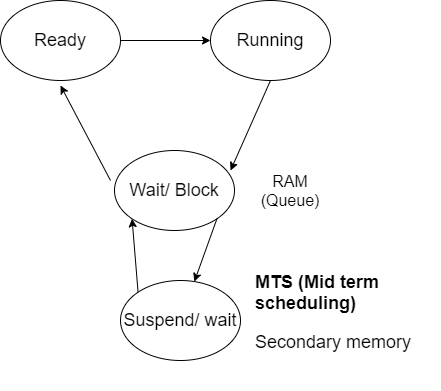

The diagram above was exported from draw.io. Its source (the exported page's mxGraphModel, read from the mxfile embedded in the PNG):
<mxGraphModel dx="782" dy="437" grid="1" gridSize="10" guides="1" tooltips="1" connect="1" arrows="1" fold="1" page="1" pageScale="1" pageWidth="827" pageHeight="1169" math="0" shadow="0">
  <root>
    <mxCell id="0" />
    <mxCell id="1" parent="0" />
    <mxCell id="zoXqSpsxv78tL7k5TF8D-2" value="&lt;font style=&quot;font-size: 18px&quot;&gt;Ready&lt;/font&gt;" style="ellipse;whiteSpace=wrap;html=1;" vertex="1" parent="1">
      <mxGeometry x="300" y="420" width="120" height="80" as="geometry" />
    </mxCell>
    <mxCell id="zoXqSpsxv78tL7k5TF8D-3" value="&lt;font style=&quot;font-size: 18px&quot;&gt;Running&lt;/font&gt;" style="ellipse;whiteSpace=wrap;html=1;" vertex="1" parent="1">
      <mxGeometry x="510" y="420" width="120" height="80" as="geometry" />
    </mxCell>
    <mxCell id="zoXqSpsxv78tL7k5TF8D-5" value="&lt;font style=&quot;font-size: 18px&quot;&gt;Wait/ Block&lt;/font&gt;" style="ellipse;whiteSpace=wrap;html=1;" vertex="1" parent="1">
      <mxGeometry x="414" y="570" width="120" height="80" as="geometry" />
    </mxCell>
    <mxCell id="zoXqSpsxv78tL7k5TF8D-10" value="" style="endArrow=classic;html=1;exitX=1;exitY=0.5;exitDx=0;exitDy=0;" edge="1" parent="1" source="zoXqSpsxv78tL7k5TF8D-2">
      <mxGeometry width="50" height="50" relative="1" as="geometry">
        <mxPoint x="340" y="500" as="sourcePoint" />
        <mxPoint x="510" y="460" as="targetPoint" />
        <Array as="points" />
      </mxGeometry>
    </mxCell>
    <mxCell id="zoXqSpsxv78tL7k5TF8D-12" value="" style="endArrow=classic;html=1;exitX=0.5;exitY=1;exitDx=0;exitDy=0;entryX=0.967;entryY=0.25;entryDx=0;entryDy=0;entryPerimeter=0;" edge="1" parent="1" source="zoXqSpsxv78tL7k5TF8D-3" target="zoXqSpsxv78tL7k5TF8D-5">
      <mxGeometry width="50" height="50" relative="1" as="geometry">
        <mxPoint x="340" y="500" as="sourcePoint" />
        <mxPoint x="390" y="450" as="targetPoint" />
      </mxGeometry>
    </mxCell>
    <mxCell id="zoXqSpsxv78tL7k5TF8D-13" value="" style="endArrow=classic;html=1;" edge="1" parent="1">
      <mxGeometry width="50" height="50" relative="1" as="geometry">
        <mxPoint x="410" y="600" as="sourcePoint" />
        <mxPoint x="360" y="505" as="targetPoint" />
      </mxGeometry>
    </mxCell>
    <mxCell id="zoXqSpsxv78tL7k5TF8D-32" value="&lt;font style=&quot;font-size: 18px&quot;&gt;Suspend/ wait&lt;/font&gt;" style="ellipse;whiteSpace=wrap;html=1;fontSize=16;" vertex="1" parent="1">
      <mxGeometry x="420" y="700" width="120" height="80" as="geometry" />
    </mxCell>
    <mxCell id="zoXqSpsxv78tL7k5TF8D-37" value="" style="endArrow=classic;html=1;fontSize=16;exitX=1;exitY=1;exitDx=0;exitDy=0;" edge="1" parent="1" source="zoXqSpsxv78tL7k5TF8D-5" target="zoXqSpsxv78tL7k5TF8D-32">
      <mxGeometry width="50" height="50" relative="1" as="geometry">
        <mxPoint x="380" y="630" as="sourcePoint" />
        <mxPoint x="430" y="580" as="targetPoint" />
      </mxGeometry>
    </mxCell>
    <mxCell id="zoXqSpsxv78tL7k5TF8D-38" value="" style="endArrow=classic;html=1;fontSize=16;exitX=0;exitY=0;exitDx=0;exitDy=0;entryX=0;entryY=1;entryDx=0;entryDy=0;" edge="1" parent="1" source="zoXqSpsxv78tL7k5TF8D-32" target="zoXqSpsxv78tL7k5TF8D-5">
      <mxGeometry width="50" height="50" relative="1" as="geometry">
        <mxPoint x="380" y="630" as="sourcePoint" />
        <mxPoint x="430" y="580" as="targetPoint" />
      </mxGeometry>
    </mxCell>
    <mxCell id="zoXqSpsxv78tL7k5TF8D-40" value="RAM (Queue)" style="text;html=1;strokeColor=none;fillColor=none;align=center;verticalAlign=middle;whiteSpace=wrap;rounded=0;fontSize=16;" vertex="1" parent="1">
      <mxGeometry x="570" y="600" width="40" height="20" as="geometry" />
    </mxCell>
    <mxCell id="zoXqSpsxv78tL7k5TF8D-43" value="&lt;h1 style=&quot;font-size: 18px&quot;&gt;&lt;font style=&quot;font-size: 18px&quot;&gt;MTS (Mid term scheduling)&lt;/font&gt;&lt;/h1&gt;&lt;p style=&quot;font-size: 18px&quot;&gt;Secondary memory&lt;/p&gt;" style="text;html=1;strokeColor=none;fillColor=none;spacing=5;spacingTop=-20;whiteSpace=wrap;overflow=hidden;rounded=0;fontSize=16;" vertex="1" parent="1">
      <mxGeometry x="550" y="690" width="190" height="120" as="geometry" />
    </mxCell>
  </root>
</mxGraphModel>